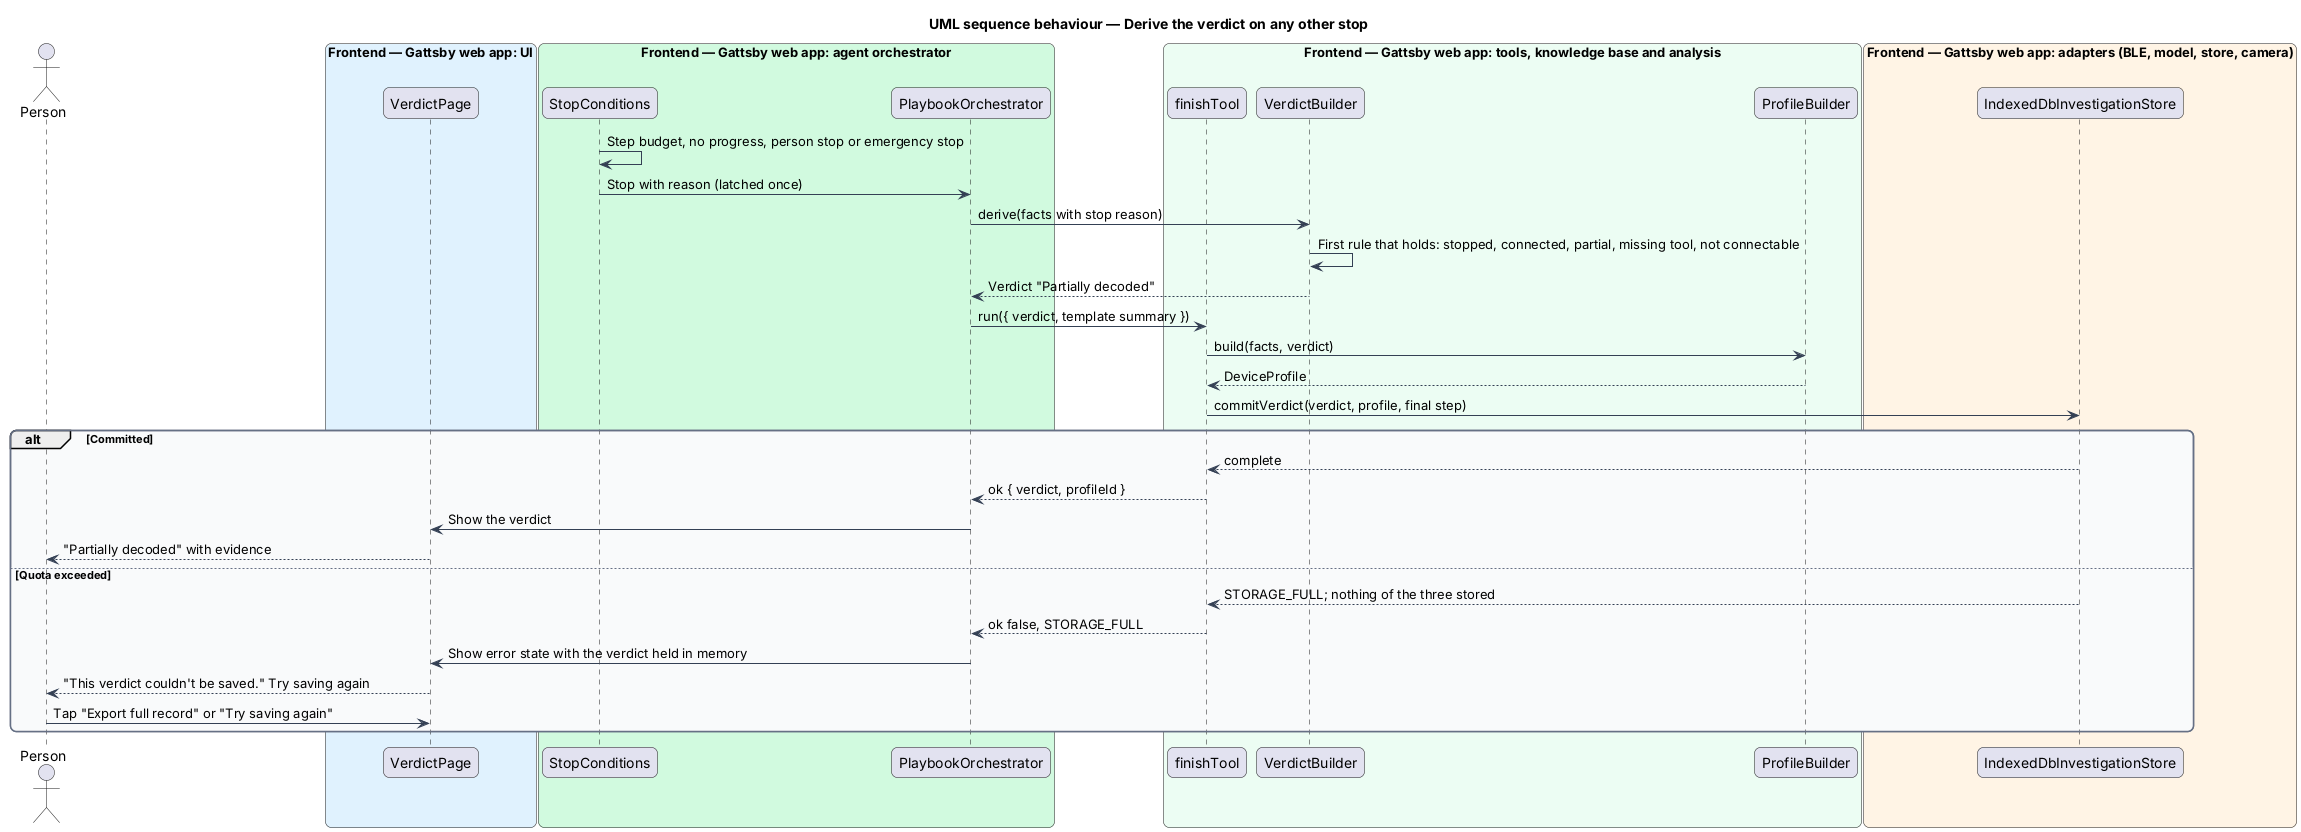

The diagram above was rendered by PlantUML. Its source (embedded in the PNG):
@startuml
title UML sequence behaviour — Derive the verdict on any other stop
skinparam backgroundColor #FFFFFF
skinparam shadowing false
skinparam roundcorner 12
skinparam defaultFontName Arial
skinparam ArrowColor #344054
skinparam rectangle {
  BorderColor #344054
  FontColor #101828
}
skinparam package {
  BorderColor #667085
  FontColor #101828
  BackgroundColor #F9FAFB
}
actor "Person" as person
box "Frontend — Gattsby web app: UI" #E0F2FE
  participant "VerdictPage" as page
end box
box "Frontend — Gattsby web app: agent orchestrator" #D1FADF
  participant "StopConditions" as stop
  participant "PlaybookOrchestrator" as orch
end box
box "Frontend — Gattsby web app: tools, knowledge base and analysis" #ECFDF3
  participant "finishTool" as tool
  participant "VerdictBuilder" as builder
  participant "ProfileBuilder" as profile
end box
box "Frontend — Gattsby web app: adapters (BLE, model, store, camera)" #FFF4E5
  participant "IndexedDbInvestigationStore" as store
end box

stop -> stop : Step budget, no progress, person stop or emergency stop
stop -> orch : Stop with reason (latched once)
orch -> builder : derive(facts with stop reason)
builder -> builder : First rule that holds: stopped, connected, partial, missing tool, not connectable
builder --> orch : Verdict "Partially decoded"
orch -> tool : run({ verdict, template summary })
tool -> profile : build(facts, verdict)
profile --> tool : DeviceProfile
tool -> store : commitVerdict(verdict, profile, final step)
alt Committed
  store --> tool : complete
  tool --> orch : ok { verdict, profileId }
  orch -> page : Show the verdict
  page --> person : "Partially decoded" with evidence
else Quota exceeded
  store --> tool : STORAGE_FULL; nothing of the three stored
  tool --> orch : ok false, STORAGE_FULL
  orch -> page : Show error state with the verdict held in memory
  page --> person : "This verdict couldn't be saved." Try saving again
  person -> page : Tap "Export full record" or "Try saving again"
end
@enduml